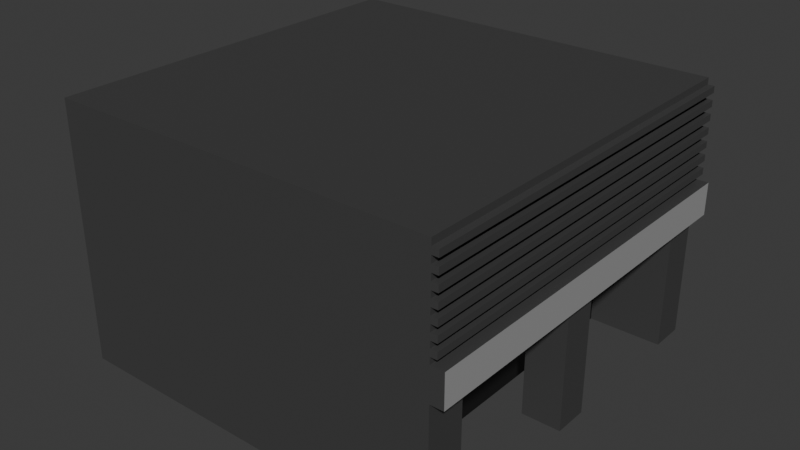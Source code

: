 # Source: Edificio-2.blend  (saved by Blender 4.5.87; exported with 4.5.12 LTS)
import bpy
from mathutils import Matrix  # noqa: F401  (used for matrix-valued properties, if any)

bpy.ops.wm.read_factory_settings(use_empty=True)
scene = bpy.context.scene
scene.name = 'Scene'

# ---- collections
col_collection = bpy.data.collections.new('Collection'); scene.collection.children.link(col_collection)

# ---- materials (node trees are filled in below, after node groups)
mat_base = bpy.data.materials.new('BASE')
mat_ventanas_puertas = bpy.data.materials.new('Ventanas/Puertas')
mat_cartel = bpy.data.materials.new('Cartel')

# ---- material node trees
mat_base.use_nodes = True; mat_base.node_tree.nodes.clear()
_N = mat_base.node_tree.nodes; _L = mat_base.node_tree.links
n0 = _N.new('ShaderNodeBsdfPrincipled'); n0.name = 'Principled BSDF'; n0.location = (-200, 100)
n0.inputs[0].default_value = (0.05476, 0.05476, 0.05476, 1.0)
n1 = _N.new('ShaderNodeOutputMaterial'); n1.name = 'Material Output'; n1.location = (200, 100)
_L.new(n0.outputs[0], n1.inputs[0])
n1.is_active_output = True
mat_ventanas_puertas.use_nodes = True; mat_ventanas_puertas.node_tree.nodes.clear()
_N = mat_ventanas_puertas.node_tree.nodes; _L = mat_ventanas_puertas.node_tree.links
n0 = _N.new('ShaderNodeBsdfPrincipled'); n0.name = 'Principled BSDF'; n0.location = (-200, 100)
n0.inputs[0].default_value = (0.007488, 0.007488, 0.007488, 1.0)
n1 = _N.new('ShaderNodeOutputMaterial'); n1.name = 'Material Output'; n1.location = (200, 100)
_L.new(n0.outputs[0], n1.inputs[0])
n1.is_active_output = True
mat_cartel.use_nodes = True; mat_cartel.node_tree.nodes.clear()
_N = mat_cartel.node_tree.nodes; _L = mat_cartel.node_tree.links
n0 = _N.new('ShaderNodeBsdfPrincipled'); n0.name = 'Principled BSDF'; n0.location = (-200, 100)
n0.inputs[0].default_value = (0.3427, 0.3427, 0.3427, 1.0)
n1 = _N.new('ShaderNodeOutputMaterial'); n1.name = 'Material Output'; n1.location = (200, 100)
_L.new(n0.outputs[0], n1.inputs[0])
n1.is_active_output = True

# ---- world
world_world = bpy.data.worlds.new('World'); scene.world = world_world
world_world.use_nodes = True; world_world.node_tree.nodes.clear()
_N = world_world.node_tree.nodes; _L = world_world.node_tree.links
n0 = _N.new('ShaderNodeOutputWorld'); n0.name = 'World Output'; n0.location = (200, 100)
n1 = _N.new('ShaderNodeBackground'); n1.name = 'Background'; n1.location = (-200, 100)
n1.inputs[0].default_value = (0.05088, 0.05088, 0.05088, 1.0)
_L.new(n1.outputs[0], n0.inputs[0])
n0.is_active_output = True
world_world.color = (0.05088, 0.05088, 0.05088)
world_world.sun_shadow_jitter_overblur = 0.0

# ---- meshes
me_plane = bpy.data.meshes.new('Plane')
me_plane.from_pydata([(-1.0, -1.0, 0.0), (1.0, -1.0, 0.0), (-1.0, 1.0, 0.0), (1.0, 1.0, 0.0), (1.0, -0.8, 0.0), (1.0, 0.82, 0.0), (0.62, -0.8, 0.6667), (0.8, 0.1072, 0.6667), (1.0, -0.071, 0.0), (0.8, -0.071, 0.0), (1.0, 0.1072, 0.0), (0.8, 0.1072, 0.0), (0.8, -0.071, 0.6667), (0.62, -0.8, 0.0), (0.62, 0.82, 0.0), (0.62, 0.82, 0.6667), (1.0, 0.1072, 0.6667), (1.0, -0.071, 0.6667), (1.0, -0.8, 0.6667), (0.62, -0.8, 0.6667), (1.0, 0.82, 0.6667), (0.62, 0.82, 0.6667), (1.0, -1.0, 0.6667), (1.0, -0.8, 0.6667), (1.0, 1.0, 0.6667), (1.0, 0.82, 0.6667), (1.067, -0.8, 0.6667), (1.067, 0.82, 0.6667), (1.067, -1.0, 0.6667), (1.067, -0.8, 0.6667), (1.067, 1.0, 0.6667), (1.067, 0.82, 0.6667), (1.067, -1.0, 0.8333), (1.067, 1.0, 0.8333), (1.0, -1.0, 0.8333), (1.0, 1.0, 0.8333), (1.0, -1.0, 0.8333), (1.0, 1.0, 0.8333), (1.0, -1.0, 0.8667), (1.0, 1.0, 0.8667), (1.033, -1.0, 0.8667), (1.033, 1.0, 0.8667), (1.033, -1.0, 0.9), (1.033, 1.0, 0.9), (1.0, -1.0, 0.9), (1.0, 1.0, 0.9), (1.0, -1.0, 0.9333), (1.0, 1.0, 0.9333), (1.033, -1.0, 0.9333), (1.033, 1.0, 0.9333), (1.033, -1.0, 0.9667), (1.033, 1.0, 0.9667), (1.0, -1.0, 0.9667), (1.0, 1.0, 0.9667), (1.0, -1.0, 1.0), (1.0, 1.0, 1.0), (1.033, -1.0, 1.0), (1.033, 1.0, 1.0), (1.033, -1.0, 1.033), (1.033, 1.0, 1.033), (1.0, -1.0, 1.033), (1.0, 1.0, 1.033), (1.0, -1.0, 1.067), (1.0, 1.0, 1.067), (1.033, -1.0, 1.067), (1.033, 1.0, 1.067), (1.033, -1.0, 1.1), (1.033, 1.0, 1.1), (1.0, -1.0, 1.1), (1.0, 1.0, 1.1), (1.0, -1.0, 1.133), (1.0, 1.0, 1.133), (1.033, -1.0, 1.133), (1.033, 1.0, 1.133), (1.033, -1.0, 1.167), (1.033, 1.0, 1.167), (1.0, -1.0, 1.167), (1.0, 1.0, 1.167), (1.0, -1.0, 1.2), (1.0, 1.0, 1.2), (1.0, -1.0, 1.2), (1.0, 1.0, 1.2), (-1.0, -1.0, 1.333), (1.0, -1.0, 1.333), (1.033, -1.0, 1.2), (1.033, 1.0, 1.2), (1.033, -1.0, 1.233), (1.033, 1.0, 1.233), (1.0, -1.0, 1.233), (1.0, 1.0, 1.233), (1.0, -1.0, 1.267), (1.0, 1.0, 1.267), (1.033, -1.0, 1.267), (1.033, 1.0, 1.267), (1.033, -1.0, 1.3), (1.033, 1.0, 1.3), (1.0, -1.0, 1.3), (1.0, 1.0, 1.3), (1.0, -1.0, 1.333), (1.0, 1.0, 1.333), (0.62, 0.82, 0.0), (-1.0, 1.0, 1.333), (1.0, 1.0, 1.333)], [(37, 35), (34, 36), (14, 100)], [(53, 51, 49, 47), (8, 17, 12, 9), (5, 20, 21, 14), (45, 43, 41, 39), (21, 20, 18, 19), (61, 59, 57, 55), (14, 15, 6, 13), (9, 8, 10, 11), (10, 16, 17, 8), (13, 19, 18, 4), (11, 7, 16, 10), (4, 23, 22, 1), (3, 24, 25, 5), (24, 30, 31, 25), (23, 29, 28, 22), (20, 27, 26, 18), (33, 32, 28, 30), (35, 34, 32, 33), (22, 28, 32, 34), (30, 24, 35, 33), (34, 35, 39, 38), (38, 39, 41, 40), (40, 41, 43, 42), (42, 43, 45, 44), (44, 45, 47, 46), (46, 47, 49, 48), (48, 49, 51, 50), (50, 51, 53, 52), (52, 53, 55, 54), (54, 55, 57, 56), (56, 57, 59, 58), (58, 59, 61, 60), (60, 61, 63, 62), (62, 63, 65, 64), (64, 65, 67, 66), (66, 67, 69, 68), (68, 69, 71, 70), (70, 71, 73, 72), (72, 73, 75, 74), (74, 75, 77, 76), (76, 77, 79, 78), (78, 79, 81, 80), (1, 83, 82, 0), (80, 81, 85, 84), (84, 85, 87, 86), (86, 87, 89, 88), (88, 89, 91, 90), (90, 91, 93, 92), (92, 93, 95, 94), (94, 95, 97, 96), (96, 97, 99, 98), (69, 67, 65, 63), (2, 101, 102, 3), (82, 83, 102, 101), (77, 75, 73, 71), (81, 89, 87, 85), (91, 97, 95, 93), (92, 94, 96, 90), (84, 86, 88, 80), (72, 74, 76, 70), (64, 66, 68, 62), (56, 58, 60, 54), (48, 50, 52, 46), (40, 42, 44, 38)])
me_plane.polygons.foreach_set('material_index', [0, 0, 0, 0, 0, 0, 1, 0, 0, 0, 0, 0, 0, 0, 0, 0, 2, 0, 0, 0, 0, 0, 0, 0, 0, 0, 0, 0, 0, 0, 0, 0, 0, 0, 0, 0, 0, 0, 0, 0, 0, 0, 0, 0, 0, 0, 0, 0, 0, 0, 0, 0, 0, 0, 0, 0, 0, 0, 0, 0, 0, 0, 0, 0])
_uv = me_plane.uv_layers.new(name='UVMap')
_uv.uv.foreach_set('vector', [1.0, 1.0, 1.0, 1.0, 1.0, 1.0, 1.0, 1.0, 1.0, 0.4645, 1.0, 0.4645, 0.9, 0.4645, 0.9, 0.4645, 1.0, 0.91, 1.0, 0.91, 0.81, 0.91, 0.81, 0.91, 1.0, 1.0, 1.0, 1.0, 1.0, 1.0, 1.0, 1.0, 0.81, 0.91, 1.0, 0.91, 1.0, 0.1, 0.81, 0.1, 1.0, 1.0, 1.0, 1.0, 1.0, 1.0, 1.0, 1.0, 0.81, 0.91, 0.81, 0.91, 0.81, 0.1, 0.81, 0.1, 0.9, 0.4645, 1.0, 0.4645, 1.0, 0.5536, 0.9, 0.5536, 1.0, 0.5536, 1.0, 0.5536, 1.0, 0.4645, 1.0, 0.4645, 0.81, 0.1, 0.81, 0.1, 1.0, 0.1, 1.0, 0.1, 0.9, 0.5536, 0.9, 0.5536, 1.0, 0.5536, 1.0, 0.5536, 1.0, 0.1, 1.0, 0.1, 1.0, 0.0, 1.0, 0.0, 1.0, 1.0, 1.0, 1.0, 1.0, 0.91, 1.0, 0.91, 1.0, 1.0, 1.0, 1.0, 1.0, 0.91, 1.0, 0.91, 1.0, 0.1, 1.0, 0.1, 1.0, 0.0, 1.0, 0.0, 1.0, 0.91, 1.0, 0.91, 1.0, 0.1, 1.0, 0.1, 1.0, 1.0, 1.0, 0.0, 1.0, 0.0, 1.0, 1.0, 1.0, 1.0, 1.0, 0.0, 1.0, 0.0, 1.0, 1.0, 1.0, 0.0, 1.0, 0.0, 1.0, 0.0, 1.0, 0.0, 1.0, 1.0, 1.0, 1.0, 1.0, 1.0, 1.0, 1.0, 1.0, 0.0, 1.0, 1.0, 1.0, 1.0, 1.0, 0.0, 1.0, 0.0, 1.0, 1.0, 1.0, 1.0, 1.0, 0.0, 1.0, 0.0, 1.0, 1.0, 1.0, 1.0, 1.0, 0.0, 1.0, 0.0, 1.0, 1.0, 1.0, 1.0, 1.0, 0.0, 1.0, 0.0, 1.0, 1.0, 1.0, 1.0, 1.0, 0.0, 1.0, 0.0, 1.0, 1.0, 1.0, 1.0, 1.0, 0.0, 1.0, 0.0, 1.0, 1.0, 1.0, 1.0, 1.0, 0.0, 1.0, 0.0, 1.0, 1.0, 1.0, 1.0, 1.0, 0.0, 1.0, 0.0, 1.0, 1.0, 1.0, 1.0, 1.0, 0.0, 1.0, 0.0, 1.0, 1.0, 1.0, 1.0, 1.0, 0.0, 1.0, 0.0, 1.0, 1.0, 1.0, 1.0, 1.0, 0.0, 1.0, 0.0, 1.0, 1.0, 1.0, 1.0, 1.0, 0.0, 1.0, 0.0, 1.0, 1.0, 1.0, 1.0, 1.0, 0.0, 1.0, 0.0, 1.0, 1.0, 1.0, 1.0, 1.0, 0.0, 1.0, 0.0, 1.0, 1.0, 1.0, 1.0, 1.0, 0.0, 1.0, 0.0, 1.0, 1.0, 1.0, 1.0, 1.0, 0.0, 1.0, 0.0, 1.0, 1.0, 1.0, 1.0, 1.0, 0.0, 1.0, 0.0, 1.0, 1.0, 1.0, 1.0, 1.0, 0.0, 1.0, 0.0, 1.0, 1.0, 1.0, 1.0, 1.0, 0.0, 1.0, 0.0, 1.0, 1.0, 1.0, 1.0, 1.0, 0.0, 1.0, 0.0, 1.0, 1.0, 1.0, 1.0, 1.0, 0.0, 1.0, 0.0, 1.0, 1.0, 1.0, 1.0, 1.0, 0.0, 1.0, 0.0, 1.0, 0.0, 0.0, 0.0, 0.0, 0.0, 1.0, 0.0, 1.0, 1.0, 1.0, 1.0, 1.0, 0.0, 1.0, 0.0, 1.0, 1.0, 1.0, 1.0, 1.0, 0.0, 1.0, 0.0, 1.0, 1.0, 1.0, 1.0, 1.0, 0.0, 1.0, 0.0, 1.0, 1.0, 1.0, 1.0, 1.0, 0.0, 1.0, 0.0, 1.0, 1.0, 1.0, 1.0, 1.0, 0.0, 1.0, 0.0, 1.0, 1.0, 1.0, 1.0, 1.0, 0.0, 1.0, 0.0, 1.0, 1.0, 1.0, 1.0, 1.0, 0.0, 1.0, 0.0, 1.0, 1.0, 1.0, 1.0, 1.0, 0.0, 1.0, 1.0, 1.0, 1.0, 1.0, 1.0, 1.0, 1.0, 0.0, 1.0, 0.0, 1.0, 1.0, 1.0, 1.0, 1.0, 0.0, 0.0, 1.0, 0.0, 1.0, 1.0, 0.0, 1.0, 1.0, 1.0, 1.0, 1.0, 1.0, 1.0, 1.0, 1.0, 1.0, 1.0, 1.0, 1.0, 1.0, 1.0, 1.0, 1.0, 1.0, 1.0, 1.0, 1.0, 1.0, 1.0, 1.0, 1.0, 1.0, 0.0, 1.0, 0.0, 1.0, 0.0, 1.0, 0.0, 1.0, 0.0, 1.0, 0.0, 1.0, 0.0, 1.0, 0.0, 1.0, 0.0, 1.0, 0.0, 1.0, 0.0, 1.0, 0.0, 1.0, 0.0, 1.0, 0.0, 1.0, 0.0, 1.0, 0.0, 1.0, 0.0, 1.0, 0.0, 1.0, 0.0, 1.0, 0.0, 1.0, 0.0, 1.0, 0.0, 1.0, 0.0, 1.0, 0.0, 1.0, 0.0, 1.0, 0.0, 1.0, 0.0, 1.0, 0.0])
me_plane.materials.append(mat_base)
me_plane.materials.append(mat_ventanas_puertas)
me_plane.materials.append(mat_cartel)
me_plane.update()

# ---- objects
ob_plane = bpy.data.objects.new('Plane', me_plane)

# ---- transforms, parenting, visibility, modifiers, constraints
ob_plane.location = (0.0, 0.0, 0.0)
ob_plane.scale = (3.0, 3.0, 3.0)

# ---- collection membership
col_collection.objects.link(ob_plane)

# ---- scene / render settings (as saved in the file)
scene.frame_start = 1; scene.frame_end = 250; scene.frame_set(1)
scene.render.engine = 'BLENDER_EEVEE_NEXT'
bpy.context.view_layer.update()

# ---- added for rendering (the .blend has no active camera and no usable light): camera, sun
cam_auto = bpy.data.cameras.new('AutoCamera')
cam_auto.lens = 50.0
cam_auto.sensor_width = 36.0
cam_auto.clip_end = 1000.0
ob_auto_camera = bpy.data.objects.new('AutoCamera', cam_auto)
scene.collection.objects.link(ob_auto_camera)
ob_auto_camera.location = (8.89888, -10.5587, 9.0391)
ob_auto_camera.rotation_euler = (1.09748, -7.21219e-08, 0.694738)
scene.camera = ob_auto_camera
light_auto_sun = bpy.data.lights.new('AutoSun', 'SUN')
light_auto_sun.energy = 3.0
light_auto_sun.angle = 0.0523599
ob_auto_sun = bpy.data.objects.new('AutoSun', light_auto_sun)
scene.collection.objects.link(ob_auto_sun)
ob_auto_sun.rotation_euler = (0.872665, 0.174533, 0.523599)
bpy.context.view_layer.update()
